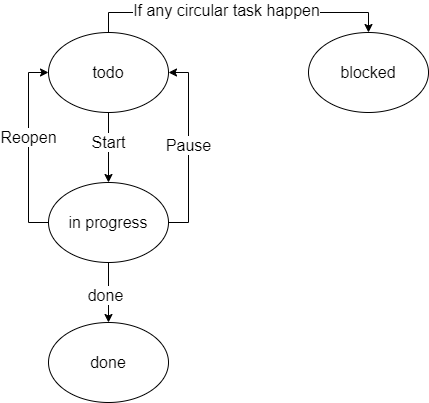

The diagram above was exported from draw.io. Its source (the exported page's mxGraphModel, read from the mxfile embedded in the PNG):
<mxGraphModel dx="1426" dy="864" grid="1" gridSize="10" guides="1" tooltips="1" connect="1" arrows="1" fold="1" page="1" pageScale="1" pageWidth="827" pageHeight="1169" math="0" shadow="0">
  <root>
    <mxCell id="0" />
    <mxCell id="1" parent="0" />
    <mxCell id="rk2z0hwF9YPb57iLIZR_-5" edge="1" parent="1" source="rk2z0hwF9YPb57iLIZR_-1" style="edgeStyle=orthogonalEdgeStyle;rounded=0;orthogonalLoop=1;jettySize=auto;html=1;exitX=0.5;exitY=1;exitDx=0;exitDy=0;fontSize=16;" target="rk2z0hwF9YPb57iLIZR_-2">
      <mxGeometry relative="1" as="geometry" />
    </mxCell>
    <mxCell id="rk2z0hwF9YPb57iLIZR_-6" connectable="0" parent="rk2z0hwF9YPb57iLIZR_-5" style="edgeLabel;html=1;align=center;verticalAlign=middle;resizable=0;points=[];fontSize=16;" value="Start" vertex="1">
      <mxGeometry relative="1" x="-0.1714" y="-1" as="geometry">
        <mxPoint as="offset" />
      </mxGeometry>
    </mxCell>
    <mxCell id="rk2z0hwF9YPb57iLIZR_-13" edge="1" parent="1" source="rk2z0hwF9YPb57iLIZR_-1" style="edgeStyle=orthogonalEdgeStyle;rounded=0;orthogonalLoop=1;jettySize=auto;html=1;exitX=0.5;exitY=0;exitDx=0;exitDy=0;entryX=0.5;entryY=0;entryDx=0;entryDy=0;fontSize=16;" target="rk2z0hwF9YPb57iLIZR_-4">
      <mxGeometry relative="1" as="geometry" />
    </mxCell>
    <mxCell id="rk2z0hwF9YPb57iLIZR_-14" connectable="0" parent="rk2z0hwF9YPb57iLIZR_-13" style="edgeLabel;html=1;align=center;verticalAlign=middle;resizable=0;points=[];fontSize=16;" value="If any circular task happen" vertex="1">
      <mxGeometry relative="1" x="-0.0867" y="3" as="geometry">
        <mxPoint as="offset" />
      </mxGeometry>
    </mxCell>
    <mxCell id="rk2z0hwF9YPb57iLIZR_-1" parent="1" style="ellipse;whiteSpace=wrap;html=1;fontSize=16;" value="todo" vertex="1">
      <mxGeometry height="80" width="120" x="320" y="70" as="geometry" />
    </mxCell>
    <mxCell id="rk2z0hwF9YPb57iLIZR_-7" edge="1" parent="1" source="rk2z0hwF9YPb57iLIZR_-2" style="edgeStyle=orthogonalEdgeStyle;rounded=0;orthogonalLoop=1;jettySize=auto;html=1;exitX=1;exitY=0.5;exitDx=0;exitDy=0;entryX=1;entryY=0.5;entryDx=0;entryDy=0;fontSize=16;" target="rk2z0hwF9YPb57iLIZR_-1">
      <mxGeometry relative="1" as="geometry" />
    </mxCell>
    <mxCell id="rk2z0hwF9YPb57iLIZR_-8" connectable="0" parent="rk2z0hwF9YPb57iLIZR_-7" style="edgeLabel;html=1;align=center;verticalAlign=middle;resizable=0;points=[];fontSize=16;" value="Pause" vertex="1">
      <mxGeometry relative="1" x="0.0316" y="1" as="geometry">
        <mxPoint as="offset" />
      </mxGeometry>
    </mxCell>
    <mxCell id="rk2z0hwF9YPb57iLIZR_-9" edge="1" parent="1" source="rk2z0hwF9YPb57iLIZR_-2" style="edgeStyle=orthogonalEdgeStyle;rounded=0;orthogonalLoop=1;jettySize=auto;html=1;exitX=0;exitY=0.5;exitDx=0;exitDy=0;entryX=0;entryY=0.5;entryDx=0;entryDy=0;fontSize=16;" target="rk2z0hwF9YPb57iLIZR_-1">
      <mxGeometry relative="1" as="geometry" />
    </mxCell>
    <mxCell id="rk2z0hwF9YPb57iLIZR_-10" connectable="0" parent="rk2z0hwF9YPb57iLIZR_-9" style="edgeLabel;html=1;align=center;verticalAlign=middle;resizable=0;points=[];fontSize=16;" value="Reopen" vertex="1">
      <mxGeometry relative="1" x="0.1158" y="1" as="geometry">
        <mxPoint as="offset" />
      </mxGeometry>
    </mxCell>
    <mxCell id="rk2z0hwF9YPb57iLIZR_-11" edge="1" parent="1" source="rk2z0hwF9YPb57iLIZR_-2" style="rounded=0;orthogonalLoop=1;jettySize=auto;html=1;exitX=0.5;exitY=1;exitDx=0;exitDy=0;fontSize=16;" target="rk2z0hwF9YPb57iLIZR_-3">
      <mxGeometry relative="1" as="geometry" />
    </mxCell>
    <mxCell id="rk2z0hwF9YPb57iLIZR_-12" connectable="0" parent="rk2z0hwF9YPb57iLIZR_-11" style="edgeLabel;html=1;align=center;verticalAlign=middle;resizable=0;points=[];fontSize=16;" value="done" vertex="1">
      <mxGeometry relative="1" x="0.021" y="-4" as="geometry">
        <mxPoint y="1" as="offset" />
      </mxGeometry>
    </mxCell>
    <mxCell id="rk2z0hwF9YPb57iLIZR_-2" parent="1" style="ellipse;whiteSpace=wrap;html=1;fontSize=16;" value="in progress" vertex="1">
      <mxGeometry height="80" width="120" x="320" y="220" as="geometry" />
    </mxCell>
    <mxCell id="rk2z0hwF9YPb57iLIZR_-3" parent="1" style="ellipse;whiteSpace=wrap;html=1;fontSize=16;" value="done" vertex="1">
      <mxGeometry height="80" width="120" x="320" y="360" as="geometry" />
    </mxCell>
    <mxCell id="rk2z0hwF9YPb57iLIZR_-4" parent="1" style="ellipse;whiteSpace=wrap;html=1;fontSize=16;" value="blocked" vertex="1">
      <mxGeometry height="80" width="120" x="580" y="70" as="geometry" />
    </mxCell>
  </root>
</mxGraphModel>